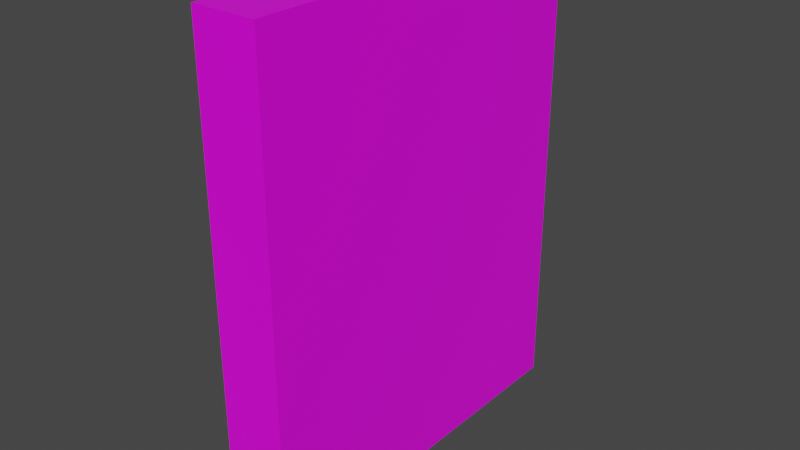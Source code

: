# Source: refika.blend  (saved by Blender 2.90.8; exported with 4.5.12 LTS)
import bpy
from mathutils import Matrix  # noqa: F401  (used for matrix-valued properties, if any)

bpy.ops.wm.read_factory_settings(use_empty=True)
scene = bpy.context.scene
scene.name = 'Scene'

# ---- collections
col_collection = bpy.data.collections.new('Collection'); scene.collection.children.link(col_collection)

# ---- images (referenced by path relative to the original .blend; pixels are not part of the script)
import os
ASSET_DIR = os.environ.get("B2B_ASSET_DIR", "")  # directory of the original .blend (textures are referenced by path, not embedded)
HERE = os.path.dirname(os.path.abspath(__file__))  # packed textures are extracted next to this script under _unpacked/

def load_image(name, relpath, width, height, colorspace="sRGB"):
    """Load a texture the original file referenced (path relative to the .blend, or extracted next to this script)."""
    p = next((c for c in (os.path.join(HERE, relpath), os.path.join(ASSET_DIR, relpath)) if relpath and os.path.exists(c)), "")
    if p:
        img = bpy.data.images.load(p, check_existing=True)
        img.name = name
    else:  # same state as the original file: an image datablock whose file is absent (Cycles renders it pink)
        img = bpy.data.images.new(name, width, height)
        img.source = "FILE"
        img.filepath = "//" + (relpath or name)
    img.colorspace_settings.name = colorspace
    return img
img_refika_jpg = load_image('refika.jpg', 'refika.jpg', 1024, 1024, 'sRGB')

# ---- materials (node trees are filled in below, after node groups)
mat_material = bpy.data.materials.new('Material')
mat_material.alpha_threshold = 0.0
mat_material.use_transparent_shadow = False
mat_material.line_color = (0.0, 0.0, 0.0, 1.0)

# ---- material node trees
mat_material.use_nodes = True; mat_material.node_tree.nodes.clear()
_N = mat_material.node_tree.nodes; _L = mat_material.node_tree.links
n0 = _N.new('ShaderNodeOutputMaterial'); n0.name = 'Material Output'; n0.location = (300, 300)
n1 = _N.new('ShaderNodeBsdfPrincipled'); n1.name = 'Principled BSDF'; n1.location = (10, 300)
n1.distribution = 'GGX'
n1.subsurface_method = 'BURLEY'
n1.inputs[2].default_value = 0.4
n1.inputs[3].default_value = 1.45
n1.inputs[27].default_value = (0.0, 0.0, 0.0, 1.0)
n1.inputs[28].default_value = 1.0
n2 = _N.new('ShaderNodeTexImage'); n2.name = 'Image Texture'; n2.location = (-273, 246)
n2.image = img_refika_jpg
_L.new(n1.outputs[0], n0.inputs[0])
_L.new(n2.outputs[0], n1.inputs[0])
n0.is_active_output = True

# ---- world
world_world = bpy.data.worlds.new('World'); scene.world = world_world
world_world.use_nodes = True; world_world.node_tree.nodes.clear()
_N = world_world.node_tree.nodes; _L = world_world.node_tree.links
n0 = _N.new('ShaderNodeOutputWorld'); n0.name = 'World Output'; n0.location = (300, 300)
n1 = _N.new('ShaderNodeBackground'); n1.name = 'Background'; n1.location = (10, 300)
n1.inputs[0].default_value = (0.05088, 0.05088, 0.05088, 1.0)
_L.new(n1.outputs[0], n0.inputs[0])
n0.is_active_output = True
world_world.color = (0.05088, 0.05088, 0.05088)
world_world.use_sun_shadow = False
world_world.sun_shadow_jitter_overblur = 0.0

# ---- meshes
me_cube = bpy.data.meshes.new('Cube')
me_cube.from_pydata([(0.1924, 1.145, 1.441), (0.1924, 1.145, -1.441), (0.1924, -1.145, 1.441), (0.1924, -1.145, -1.441), (-0.1924, 1.145, 1.441), (-0.1924, 1.145, -1.441), (-0.1924, -1.145, 1.441), (-0.1924, -1.145, -1.441)], [], [(0, 4, 6, 2), (3, 2, 6, 7), (7, 6, 4, 5), (5, 1, 3, 7), (1, 0, 2, 3), (5, 4, 0, 1)])
_uv = me_cube.uv_layers.new(name='UVMap')
_uv.uv.foreach_set('vector', [0.4532, 0.2358, 0.4534, 0.3056, 0.1497, 0.3077, 0.1495, 0.2378, 0.8618, 0.199, 0.8545, 0.8988, 0.8072, 0.8978, 0.8145, 0.198, 0.6879, 0.4037, 0.6877, 0.9582, 0.3755, 0.9579, 0.3758, 0.4035, 0.07745, 0.3096, 0.0773, 0.2397, 0.381, 0.2384, 0.3812, 0.3082, 0.3439, 0.4052, 0.3439, 0.9664, 0.02891, 0.9664, 0.02891, 0.4052, 0.05394, 0.2451, 0.4361, 0.2378, 0.4367, 0.3076, 0.05461, 0.315])
me_cube.materials.append(mat_material)
me_cube.use_remesh_preserve_volume = False
me_cube.use_remesh_preserve_attributes = False
me_cube.use_mirror_vertex_groups = False
me_cube.update()

# ---- objects
ob_cube = bpy.data.objects.new('Cube', me_cube)

# ---- transforms, parenting, visibility, modifiers, constraints
ob_cube.location = (0.0, 0.0, 0.0)
ob_cube.lock_rotations_4d = False
ob_cube.empty_display_type = 'ARROWS'
ob_cube.lineart.crease_threshold = 0.0

# ---- collection membership
col_collection.objects.link(ob_cube)

# ---- scene / render settings (as saved in the file)
scene.frame_start = 1; scene.frame_end = 250; scene.frame_set(1)
scene.render.engine = 'BLENDER_EEVEE_NEXT'
scene.cycles.use_denoising = False
scene.cycles.samples = 128
scene.cycles.sampling_pattern = 'TABULATED_SOBOL'
scene.cycles.use_adaptive_sampling = False
scene.cycles.use_light_tree = False
scene.view_settings.view_transform = 'Filmic'
bpy.context.view_layer.update()

# ---- added for rendering (the .blend has no active camera and no usable light): camera, sun
cam_auto = bpy.data.cameras.new('AutoCamera')
cam_auto.lens = 50.0
cam_auto.sensor_width = 36.0
cam_auto.clip_end = 1000.0
ob_auto_camera = bpy.data.objects.new('AutoCamera', cam_auto)
scene.collection.objects.link(ob_auto_camera)
ob_auto_camera.location = (3.42381, -4.10858, 2.73905)
ob_auto_camera.rotation_euler = (1.09748, -7.21219e-08, 0.694738)
scene.camera = ob_auto_camera
light_auto_sun = bpy.data.lights.new('AutoSun', 'SUN')
light_auto_sun.energy = 3.0
light_auto_sun.angle = 0.0523599
ob_auto_sun = bpy.data.objects.new('AutoSun', light_auto_sun)
scene.collection.objects.link(ob_auto_sun)
ob_auto_sun.rotation_euler = (0.872665, 0.174533, 0.523599)
bpy.context.view_layer.update()
